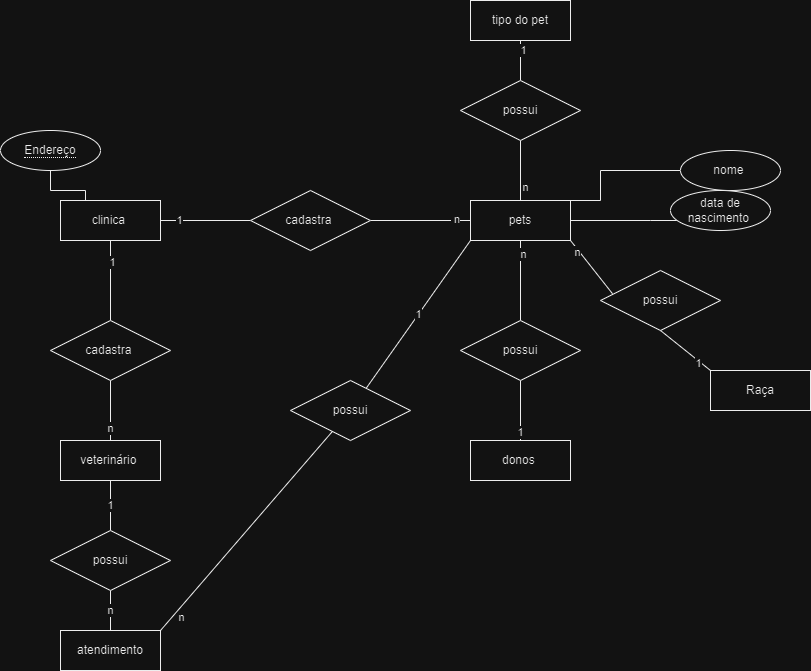

The diagram above was exported from draw.io. Its source (the exported page's mxGraphModel, read from the mxfile embedded in the PNG):
<mxGraphModel dx="1050" dy="574" grid="1" gridSize="10" guides="1" tooltips="1" connect="1" arrows="1" fold="1" page="1" pageScale="1" pageWidth="827" pageHeight="1169" math="0" shadow="0">
  <root>
    <mxCell id="0" />
    <mxCell id="1" parent="0" />
    <mxCell id="m7IBBowrxkoO5DfL3Zj2-12" style="edgeStyle=orthogonalEdgeStyle;rounded=0;orthogonalLoop=1;jettySize=auto;html=1;endArrow=none;endFill=0;" parent="1" source="m7IBBowrxkoO5DfL3Zj2-2" target="m7IBBowrxkoO5DfL3Zj2-3" edge="1">
      <mxGeometry relative="1" as="geometry" />
    </mxCell>
    <mxCell id="m7IBBowrxkoO5DfL3Zj2-32" value="1" style="edgeLabel;html=1;align=center;verticalAlign=middle;resizable=0;points=[];" parent="m7IBBowrxkoO5DfL3Zj2-12" vertex="1" connectable="0">
      <mxGeometry x="-0.485" y="1" relative="1" as="geometry">
        <mxPoint as="offset" />
      </mxGeometry>
    </mxCell>
    <mxCell id="m7IBBowrxkoO5DfL3Zj2-16" style="edgeStyle=orthogonalEdgeStyle;rounded=0;orthogonalLoop=1;jettySize=auto;html=1;entryX=0;entryY=0.5;entryDx=0;entryDy=0;endArrow=none;endFill=0;" parent="1" source="m7IBBowrxkoO5DfL3Zj2-2" target="m7IBBowrxkoO5DfL3Zj2-5" edge="1">
      <mxGeometry relative="1" as="geometry" />
    </mxCell>
    <mxCell id="m7IBBowrxkoO5DfL3Zj2-34" value="1" style="edgeLabel;html=1;align=center;verticalAlign=middle;resizable=0;points=[];" parent="m7IBBowrxkoO5DfL3Zj2-16" vertex="1" connectable="0">
      <mxGeometry x="-0.6044" y="1" relative="1" as="geometry">
        <mxPoint as="offset" />
      </mxGeometry>
    </mxCell>
    <mxCell id="m7IBBowrxkoO5DfL3Zj2-2" value="clinica&amp;nbsp;" style="whiteSpace=wrap;html=1;align=center;" parent="1" vertex="1">
      <mxGeometry x="70" y="240" width="100" height="40" as="geometry" />
    </mxCell>
    <mxCell id="m7IBBowrxkoO5DfL3Zj2-13" style="edgeStyle=orthogonalEdgeStyle;rounded=0;orthogonalLoop=1;jettySize=auto;html=1;entryX=0.5;entryY=0;entryDx=0;entryDy=0;endArrow=none;endFill=0;" parent="1" source="m7IBBowrxkoO5DfL3Zj2-3" target="m7IBBowrxkoO5DfL3Zj2-4" edge="1">
      <mxGeometry relative="1" as="geometry" />
    </mxCell>
    <mxCell id="m7IBBowrxkoO5DfL3Zj2-31" value="n" style="edgeLabel;html=1;align=center;verticalAlign=middle;resizable=0;points=[];" parent="m7IBBowrxkoO5DfL3Zj2-13" vertex="1" connectable="0">
      <mxGeometry x="0.5533" y="-1" relative="1" as="geometry">
        <mxPoint as="offset" />
      </mxGeometry>
    </mxCell>
    <mxCell id="m7IBBowrxkoO5DfL3Zj2-3" value="cadastra&amp;nbsp;" style="shape=rhombus;perimeter=rhombusPerimeter;whiteSpace=wrap;html=1;align=center;" parent="1" vertex="1">
      <mxGeometry x="60" y="360" width="120" height="60" as="geometry" />
    </mxCell>
    <mxCell id="ThF9Y40t9yCn-yOQoYV0-20" value="1" style="edgeStyle=orthogonalEdgeStyle;rounded=0;orthogonalLoop=1;jettySize=auto;html=1;endArrow=none;endFill=0;" edge="1" parent="1" source="m7IBBowrxkoO5DfL3Zj2-4" target="ThF9Y40t9yCn-yOQoYV0-15">
      <mxGeometry relative="1" as="geometry" />
    </mxCell>
    <mxCell id="m7IBBowrxkoO5DfL3Zj2-4" value="veterinário&amp;nbsp;" style="whiteSpace=wrap;html=1;align=center;" parent="1" vertex="1">
      <mxGeometry x="70" y="480" width="100" height="40" as="geometry" />
    </mxCell>
    <mxCell id="m7IBBowrxkoO5DfL3Zj2-17" style="edgeStyle=orthogonalEdgeStyle;rounded=0;orthogonalLoop=1;jettySize=auto;html=1;endArrow=none;endFill=0;" parent="1" source="m7IBBowrxkoO5DfL3Zj2-5" target="m7IBBowrxkoO5DfL3Zj2-6" edge="1">
      <mxGeometry relative="1" as="geometry" />
    </mxCell>
    <mxCell id="m7IBBowrxkoO5DfL3Zj2-33" value="&amp;nbsp;n" style="edgeLabel;html=1;align=center;verticalAlign=middle;resizable=0;points=[];" parent="m7IBBowrxkoO5DfL3Zj2-17" vertex="1" connectable="0">
      <mxGeometry x="0.676" y="2" relative="1" as="geometry">
        <mxPoint as="offset" />
      </mxGeometry>
    </mxCell>
    <mxCell id="m7IBBowrxkoO5DfL3Zj2-5" value="cadastra&amp;nbsp;" style="shape=rhombus;perimeter=rhombusPerimeter;whiteSpace=wrap;html=1;align=center;" parent="1" vertex="1">
      <mxGeometry x="260" y="230" width="120" height="60" as="geometry" />
    </mxCell>
    <mxCell id="m7IBBowrxkoO5DfL3Zj2-14" style="edgeStyle=orthogonalEdgeStyle;rounded=0;orthogonalLoop=1;jettySize=auto;html=1;entryX=0.5;entryY=0;entryDx=0;entryDy=0;endArrow=none;endFill=0;" parent="1" source="m7IBBowrxkoO5DfL3Zj2-6" target="m7IBBowrxkoO5DfL3Zj2-7" edge="1">
      <mxGeometry relative="1" as="geometry" />
    </mxCell>
    <mxCell id="m7IBBowrxkoO5DfL3Zj2-36" value="n" style="edgeLabel;html=1;align=center;verticalAlign=middle;resizable=0;points=[];" parent="m7IBBowrxkoO5DfL3Zj2-14" vertex="1" connectable="0">
      <mxGeometry x="-0.685" y="2" relative="1" as="geometry">
        <mxPoint as="offset" />
      </mxGeometry>
    </mxCell>
    <mxCell id="m7IBBowrxkoO5DfL3Zj2-6" value="pets" style="whiteSpace=wrap;html=1;align=center;" parent="1" vertex="1">
      <mxGeometry x="480" y="240" width="100" height="40" as="geometry" />
    </mxCell>
    <mxCell id="m7IBBowrxkoO5DfL3Zj2-15" style="edgeStyle=orthogonalEdgeStyle;rounded=0;orthogonalLoop=1;jettySize=auto;html=1;entryX=0.5;entryY=0;entryDx=0;entryDy=0;endArrow=none;endFill=0;" parent="1" source="m7IBBowrxkoO5DfL3Zj2-7" target="m7IBBowrxkoO5DfL3Zj2-8" edge="1">
      <mxGeometry relative="1" as="geometry" />
    </mxCell>
    <mxCell id="m7IBBowrxkoO5DfL3Zj2-35" value="1" style="edgeLabel;html=1;align=center;verticalAlign=middle;resizable=0;points=[];" parent="m7IBBowrxkoO5DfL3Zj2-15" vertex="1" connectable="0">
      <mxGeometry x="0.6867" y="-1" relative="1" as="geometry">
        <mxPoint as="offset" />
      </mxGeometry>
    </mxCell>
    <mxCell id="m7IBBowrxkoO5DfL3Zj2-7" value="possui" style="shape=rhombus;perimeter=rhombusPerimeter;whiteSpace=wrap;html=1;align=center;" parent="1" vertex="1">
      <mxGeometry x="470" y="360" width="120" height="60" as="geometry" />
    </mxCell>
    <mxCell id="m7IBBowrxkoO5DfL3Zj2-8" value="donos&amp;nbsp;" style="whiteSpace=wrap;html=1;align=center;" parent="1" vertex="1">
      <mxGeometry x="480" y="480" width="100" height="40" as="geometry" />
    </mxCell>
    <mxCell id="m7IBBowrxkoO5DfL3Zj2-11" style="edgeStyle=orthogonalEdgeStyle;rounded=0;orthogonalLoop=1;jettySize=auto;html=1;entryX=0.25;entryY=0;entryDx=0;entryDy=0;endArrow=none;endFill=0;" parent="1" source="m7IBBowrxkoO5DfL3Zj2-10" target="m7IBBowrxkoO5DfL3Zj2-2" edge="1">
      <mxGeometry relative="1" as="geometry" />
    </mxCell>
    <mxCell id="m7IBBowrxkoO5DfL3Zj2-10" value="&lt;span style=&quot;border-bottom: 1px dotted&quot;&gt;Endereço&lt;/span&gt;" style="ellipse;whiteSpace=wrap;html=1;align=center;" parent="1" vertex="1">
      <mxGeometry x="10" y="170" width="100" height="40" as="geometry" />
    </mxCell>
    <mxCell id="m7IBBowrxkoO5DfL3Zj2-26" style="edgeStyle=orthogonalEdgeStyle;rounded=0;orthogonalLoop=1;jettySize=auto;html=1;entryX=1;entryY=0;entryDx=0;entryDy=0;endArrow=none;endFill=0;" parent="1" source="m7IBBowrxkoO5DfL3Zj2-18" target="m7IBBowrxkoO5DfL3Zj2-6" edge="1">
      <mxGeometry relative="1" as="geometry">
        <Array as="points">
          <mxPoint x="610" y="240" />
        </Array>
      </mxGeometry>
    </mxCell>
    <mxCell id="m7IBBowrxkoO5DfL3Zj2-18" value="nome&amp;nbsp;" style="ellipse;whiteSpace=wrap;html=1;align=center;" parent="1" vertex="1">
      <mxGeometry x="690" y="190" width="100" height="40" as="geometry" />
    </mxCell>
    <mxCell id="m7IBBowrxkoO5DfL3Zj2-24" style="edgeStyle=orthogonalEdgeStyle;rounded=0;orthogonalLoop=1;jettySize=auto;html=1;entryX=1;entryY=0.5;entryDx=0;entryDy=0;endArrow=none;endFill=0;" parent="1" source="m7IBBowrxkoO5DfL3Zj2-19" target="m7IBBowrxkoO5DfL3Zj2-6" edge="1">
      <mxGeometry relative="1" as="geometry">
        <Array as="points">
          <mxPoint x="660" y="260" />
          <mxPoint x="660" y="260" />
        </Array>
      </mxGeometry>
    </mxCell>
    <mxCell id="m7IBBowrxkoO5DfL3Zj2-19" value="data de nascimento&amp;nbsp;" style="ellipse;whiteSpace=wrap;html=1;align=center;" parent="1" vertex="1">
      <mxGeometry x="680" y="230" width="100" height="40" as="geometry" />
    </mxCell>
    <mxCell id="ThF9Y40t9yCn-yOQoYV0-5" value="" style="edgeStyle=orthogonalEdgeStyle;rounded=0;orthogonalLoop=1;jettySize=auto;html=1;endArrow=none;endFill=0;" edge="1" parent="1" source="ThF9Y40t9yCn-yOQoYV0-1" target="ThF9Y40t9yCn-yOQoYV0-2">
      <mxGeometry relative="1" as="geometry" />
    </mxCell>
    <mxCell id="ThF9Y40t9yCn-yOQoYV0-11" value="1" style="edgeLabel;html=1;align=center;verticalAlign=middle;resizable=0;points=[];" vertex="1" connectable="0" parent="ThF9Y40t9yCn-yOQoYV0-5">
      <mxGeometry x="-0.56" y="2" relative="1" as="geometry">
        <mxPoint as="offset" />
      </mxGeometry>
    </mxCell>
    <mxCell id="ThF9Y40t9yCn-yOQoYV0-1" value="tipo do pet" style="whiteSpace=wrap;html=1;align=center;" vertex="1" parent="1">
      <mxGeometry x="480" y="40" width="100" height="40" as="geometry" />
    </mxCell>
    <mxCell id="ThF9Y40t9yCn-yOQoYV0-6" value="" style="edgeStyle=orthogonalEdgeStyle;rounded=0;orthogonalLoop=1;jettySize=auto;html=1;endArrow=none;endFill=0;" edge="1" parent="1" source="ThF9Y40t9yCn-yOQoYV0-2" target="m7IBBowrxkoO5DfL3Zj2-6">
      <mxGeometry relative="1" as="geometry" />
    </mxCell>
    <mxCell id="ThF9Y40t9yCn-yOQoYV0-10" value="n" style="edgeLabel;html=1;align=center;verticalAlign=middle;resizable=0;points=[];" vertex="1" connectable="0" parent="ThF9Y40t9yCn-yOQoYV0-6">
      <mxGeometry x="0.5267" y="4" relative="1" as="geometry">
        <mxPoint as="offset" />
      </mxGeometry>
    </mxCell>
    <mxCell id="ThF9Y40t9yCn-yOQoYV0-2" value="possui" style="shape=rhombus;perimeter=rhombusPerimeter;whiteSpace=wrap;html=1;align=center;" vertex="1" parent="1">
      <mxGeometry x="470" y="120" width="120" height="60" as="geometry" />
    </mxCell>
    <mxCell id="ThF9Y40t9yCn-yOQoYV0-3" value="Raça" style="whiteSpace=wrap;html=1;align=center;" vertex="1" parent="1">
      <mxGeometry x="720" y="410" width="100" height="40" as="geometry" />
    </mxCell>
    <mxCell id="ThF9Y40t9yCn-yOQoYV0-4" value="possui" style="shape=rhombus;perimeter=rhombusPerimeter;whiteSpace=wrap;html=1;align=center;" vertex="1" parent="1">
      <mxGeometry x="610" y="310" width="120" height="60" as="geometry" />
    </mxCell>
    <mxCell id="ThF9Y40t9yCn-yOQoYV0-7" value="" style="endArrow=none;html=1;rounded=0;exitX=1;exitY=1;exitDx=0;exitDy=0;entryX=0.1;entryY=0.387;entryDx=0;entryDy=0;entryPerimeter=0;" edge="1" parent="1" source="m7IBBowrxkoO5DfL3Zj2-6" target="ThF9Y40t9yCn-yOQoYV0-4">
      <mxGeometry relative="1" as="geometry">
        <mxPoint x="560" y="310" as="sourcePoint" />
        <mxPoint x="644" y="323" as="targetPoint" />
      </mxGeometry>
    </mxCell>
    <mxCell id="ThF9Y40t9yCn-yOQoYV0-12" value="n" style="edgeLabel;html=1;align=center;verticalAlign=middle;resizable=0;points=[];" vertex="1" connectable="0" parent="ThF9Y40t9yCn-yOQoYV0-7">
      <mxGeometry x="-0.6025" y="-2" relative="1" as="geometry">
        <mxPoint as="offset" />
      </mxGeometry>
    </mxCell>
    <mxCell id="ThF9Y40t9yCn-yOQoYV0-9" value="" style="endArrow=none;html=1;rounded=0;exitX=0.5;exitY=1;exitDx=0;exitDy=0;entryX=0;entryY=0;entryDx=0;entryDy=0;" edge="1" parent="1" source="ThF9Y40t9yCn-yOQoYV0-4" target="ThF9Y40t9yCn-yOQoYV0-3">
      <mxGeometry relative="1" as="geometry">
        <mxPoint x="630" y="390" as="sourcePoint" />
        <mxPoint x="790" y="390" as="targetPoint" />
      </mxGeometry>
    </mxCell>
    <mxCell id="ThF9Y40t9yCn-yOQoYV0-13" value="1" style="edgeLabel;html=1;align=center;verticalAlign=middle;resizable=0;points=[];" vertex="1" connectable="0" parent="ThF9Y40t9yCn-yOQoYV0-9">
      <mxGeometry x="0.562" y="-2" relative="1" as="geometry">
        <mxPoint as="offset" />
      </mxGeometry>
    </mxCell>
    <mxCell id="ThF9Y40t9yCn-yOQoYV0-14" value="atendimento" style="whiteSpace=wrap;html=1;align=center;" vertex="1" parent="1">
      <mxGeometry x="70" y="670" width="100" height="40" as="geometry" />
    </mxCell>
    <mxCell id="ThF9Y40t9yCn-yOQoYV0-21" value="n" style="edgeStyle=orthogonalEdgeStyle;rounded=0;orthogonalLoop=1;jettySize=auto;html=1;endArrow=none;endFill=0;" edge="1" parent="1" source="ThF9Y40t9yCn-yOQoYV0-15" target="ThF9Y40t9yCn-yOQoYV0-14">
      <mxGeometry relative="1" as="geometry" />
    </mxCell>
    <mxCell id="ThF9Y40t9yCn-yOQoYV0-15" value="possui" style="shape=rhombus;perimeter=rhombusPerimeter;whiteSpace=wrap;html=1;align=center;" vertex="1" parent="1">
      <mxGeometry x="60" y="570" width="120" height="60" as="geometry" />
    </mxCell>
    <mxCell id="ThF9Y40t9yCn-yOQoYV0-16" value="possui" style="shape=rhombus;perimeter=rhombusPerimeter;whiteSpace=wrap;html=1;align=center;" vertex="1" parent="1">
      <mxGeometry x="300" y="420" width="120" height="60" as="geometry" />
    </mxCell>
    <mxCell id="ThF9Y40t9yCn-yOQoYV0-18" value="" style="endArrow=none;html=1;rounded=0;" edge="1" parent="1" target="ThF9Y40t9yCn-yOQoYV0-16">
      <mxGeometry relative="1" as="geometry">
        <mxPoint x="170" y="670" as="sourcePoint" />
        <mxPoint x="330" y="670" as="targetPoint" />
      </mxGeometry>
    </mxCell>
    <mxCell id="b56iM_Vha1rbH5QsgUs2-1" value="n" style="edgeLabel;html=1;align=center;verticalAlign=middle;resizable=0;points=[];" vertex="1" connectable="0" parent="ThF9Y40t9yCn-yOQoYV0-18">
      <mxGeometry x="-0.8455" y="-3" relative="1" as="geometry">
        <mxPoint x="5" as="offset" />
      </mxGeometry>
    </mxCell>
    <mxCell id="ThF9Y40t9yCn-yOQoYV0-19" value="1" style="endArrow=none;html=1;rounded=0;entryX=0;entryY=1;entryDx=0;entryDy=0;" edge="1" parent="1" source="ThF9Y40t9yCn-yOQoYV0-16" target="m7IBBowrxkoO5DfL3Zj2-6">
      <mxGeometry relative="1" as="geometry">
        <mxPoint x="330" y="420" as="sourcePoint" />
        <mxPoint x="490" y="420" as="targetPoint" />
        <Array as="points" />
      </mxGeometry>
    </mxCell>
  </root>
</mxGraphModel>